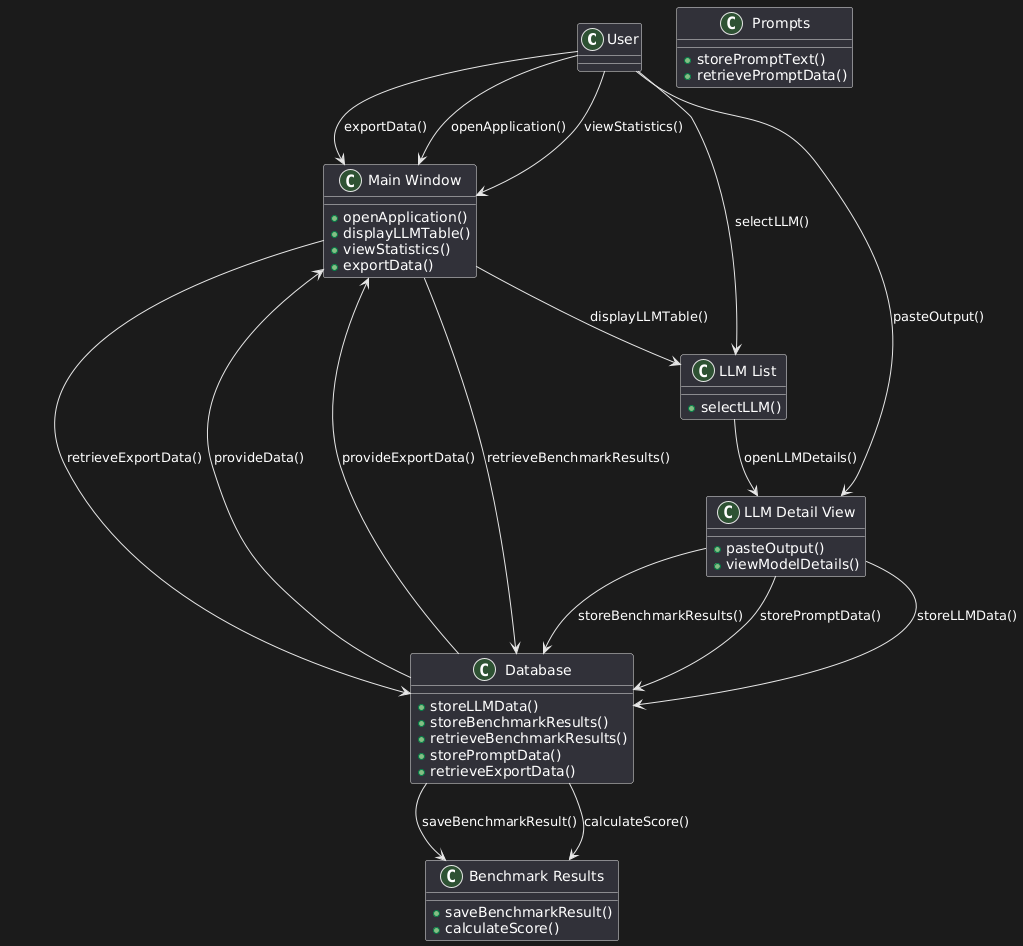

The diagram above was rendered by PlantUML. Its source (embedded in the PNG):
@startuml
class User {
}

class "Main Window" {
  + openApplication()
  + displayLLMTable()
  + viewStatistics()
  + exportData()
}

class "LLM List" {
  + selectLLM()
}

class "LLM Detail View" {
  + pasteOutput()
  + viewModelDetails()
}

class "Database" {
  + storeLLMData()
  + storeBenchmarkResults()
  + retrieveBenchmarkResults()
  + storePromptData()
  + retrieveExportData()
}

class "Benchmark Results" {
  + saveBenchmarkResult()
  + calculateScore()
}

class "Prompts" {
  + storePromptText()
  + retrievePromptData()
}

User --> "Main Window" : openApplication()
"Main Window" --> "LLM List" : displayLLMTable()
User --> "LLM List" : selectLLM()
"LLM List" --> "LLM Detail View" : openLLMDetails()
User --> "LLM Detail View" : pasteOutput()
"LLM Detail View" --> "Database" : storeLLMData()
"LLM Detail View" --> "Database" : storeBenchmarkResults()
"LLM Detail View" --> "Database" : storePromptData()
"Database" --> "Benchmark Results" : saveBenchmarkResult()
"Database" --> "Benchmark Results" : calculateScore()
User --> "Main Window" : viewStatistics()
"Main Window" --> "Database" : retrieveBenchmarkResults()
"Database" --> "Main Window" : provideData()
User --> "Main Window" : exportData()
"Main Window" --> "Database" : retrieveExportData()
"Database" --> "Main Window" : provideExportData()
@enduml